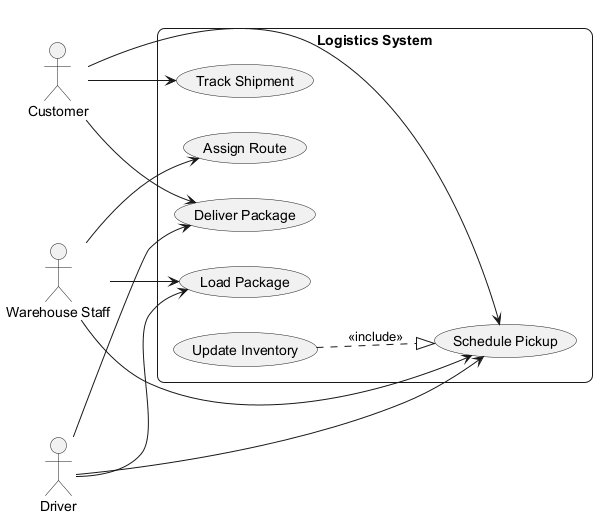

The diagram above was rendered by PlantUML. Its source (embedded in the PNG):
@startuml
skinparam backgroundColor #FFFFFF
skinparam roundCorner 15
left to right direction
actor "Customer" as C
actor "Warehouse Staff" as WS
actor "Driver" as D
rectangle "Logistics System" {
  usecase "Load Package" as UC_LoadPackage
  usecase "Track Shipment" as UC_TrackShipment
  usecase "Schedule Pickup" as UC_SchedulePickup
  usecase "Assign Route" as UC_AssignRoute
  usecase "Deliver Package" as UC_DeliverPackage
  usecase "Update Inventory" as UC_UpdateInventory
}
C --> UC_DeliverPackage
C --> UC_TrackShipment
C --> UC_SchedulePickup
WS --> UC_LoadPackage
WS --> UC_AssignRoute
WS --> UC_SchedulePickup
D --> UC_LoadPackage
D --> UC_DeliverPackage
D --> UC_SchedulePickup
UC_UpdateInventory ..|> UC_SchedulePickup : <<include>>
@enduml